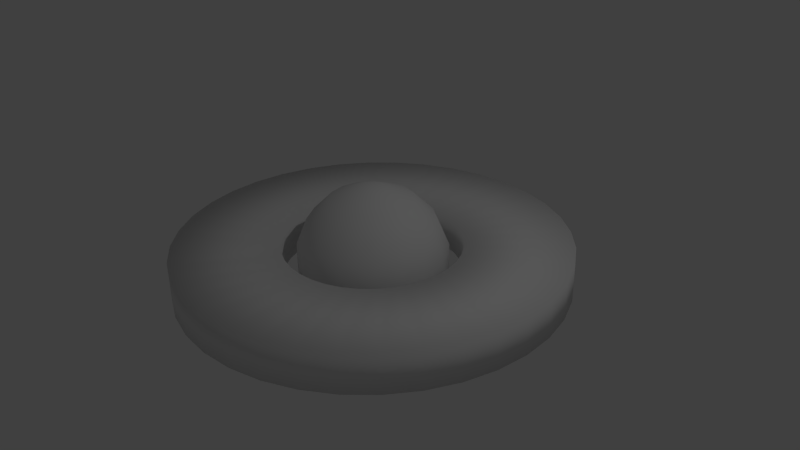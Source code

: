 # Source: alien1.blend  (saved by Blender 2.65.0; exported with 4.5.12 LTS)
import bpy
from mathutils import Matrix  # noqa: F401  (used for matrix-valued properties, if any)

bpy.ops.wm.read_factory_settings(use_empty=True)
scene = bpy.context.scene
scene.name = 'Scene'

# ---- collections
col_collection_1 = bpy.data.collections.new('Collection 1'); scene.collection.children.link(col_collection_1)

# ---- materials (node trees are filled in below, after node groups)
mat_material_001 = bpy.data.materials.new('Material.001')
mat_material_001.alpha_threshold = 0.0
mat_material_001.use_transparent_shadow = False
mat_material_001.roughness = 0.5
mat_material_001.line_color = (0.0, 0.0, 0.0, 1.0)
mat_material = bpy.data.materials.new('Material')
mat_material.alpha_threshold = 0.0
mat_material.use_transparent_shadow = False
mat_material.roughness = 0.5
mat_material.line_color = (0.0, 0.0, 0.0, 1.0)

# ---- material node trees

# ---- world
world_world = bpy.data.worlds.new('World'); scene.world = world_world
world_world.color = (0.05088, 0.05088, 0.05088)
world_world.use_sun_shadow = False
world_world.sun_shadow_jitter_overblur = 0.0
world_world.cycles.sampling_method = 'MANUAL'
world_world.cycles.sample_map_resolution = 256

# ---- cameras
cam_camera = bpy.data.cameras.new('Camera')
cam_camera.clip_end = 100.0
cam_camera.lens = 35.0
cam_camera.sensor_width = 32.0
cam_camera.sensor_height = 18.0
cam_camera.ortho_scale = 7.314
cam_camera.dof.focus_distance = 0.0
cam_camera.dof.aperture_fstop = 128.0

# ---- lights
light_lamp = bpy.data.lights.new('Lamp', 'POINT')
light_lamp.transmission_factor = 0.0
light_lamp.cutoff_distance = 30.0
light_lamp.energy = 100.0
light_lamp.shadow_buffer_clip_start = 1.001
light_lamp.shadow_soft_size = 0.1
light_lamp.shadow_maximum_resolution = 0.006
light_lamp.use_absolute_resolution = True
light_lamp.cycles.use_multiple_importance_sampling = False

# ---- meshes
me_cube = bpy.data.meshes.new('Cube')
me_cube.from_pydata([(-0.2162, 0.006368, 0.9236), (-0.5767, 0.006368, 0.7743), (-0.8526, 0.006368, 0.4984), (-1.002, 0.006368, 0.138), (-1.002, 0.006368, -0.2522), (-0.8526, 0.006368, -0.6127), (-0.5767, 0.006368, -0.8886), (-0.2162, 0.006368, -1.038), (-0.2014, 0.08103, 0.9236), (-0.5344, 0.219, 0.7743), (-0.7893, 0.3246, 0.4984), (-0.9273, 0.3817, 0.138), (-0.9273, 0.3817, -0.2522), (-0.7893, 0.3246, -0.6127), (-0.5344, 0.219, -0.8886), (-0.2014, 0.08103, -1.038), (-0.1591, 0.1443, 0.9236), (-0.414, 0.3992, 0.7743), (-0.6091, 0.5943, 0.4984), (-0.7147, 0.6999, 0.138), (-0.7147, 0.6999, -0.2522), (-0.6091, 0.5943, -0.6127), (-0.414, 0.3992, -0.8886), (-0.1591, 0.1443, -1.038), (-0.0958, 0.1866, 0.9236), (-0.2337, 0.5196, 0.7743), (-0.3393, 0.7745, 0.4984), (-0.3965, 0.9125, 0.138), (-0.3965, 0.9125, -0.2522), (-0.3393, 0.7745, -0.6127), (-0.2337, 0.5196, -0.8886), (-0.0958, 0.1866, -1.038), (-0.02114, 0.2015, 0.9236), (-0.02114, 0.5619, 0.7743), (-0.02114, 0.8378, 0.4984), (-0.02114, 0.9872, 0.138), (-0.02114, 0.9872, -0.2522), (-0.02114, 0.8378, -0.6127), (-0.02114, 0.5619, -0.8886), (-0.02114, 0.2015, -1.038), (0.05352, 0.1866, 0.9236), (0.1915, 0.5196, 0.7743), (0.297, 0.7745, 0.4984), (0.3542, 0.9125, 0.138), (0.3542, 0.9125, -0.2522), (0.297, 0.7745, -0.6127), (0.1915, 0.5196, -0.8886), (0.05352, 0.1866, -1.038), (0.1168, 0.1443, 0.9236), (0.3717, 0.3992, 0.7743), (0.5668, 0.5943, 0.4984), (0.6724, 0.6999, 0.138), (0.6724, 0.6999, -0.2522), (0.5668, 0.5943, -0.6127), (0.3717, 0.3992, -0.8886), (0.1168, 0.1443, -1.038), (0.1591, 0.08103, 0.9236), (0.4921, 0.219, 0.7743), (0.747, 0.3246, 0.4984), (0.885, 0.3817, 0.138), (0.885, 0.3817, -0.2522), (0.747, 0.3246, -0.6127), (0.4921, 0.219, -0.8886), (0.1591, 0.08103, -1.038), (0.1739, 0.006368, 0.9236), (0.5344, 0.006368, 0.7743), (0.8103, 0.006368, 0.4984), (0.9596, 0.006368, 0.138), (0.9596, 0.006368, -0.2522), (0.8103, 0.006368, -0.6127), (0.5344, 0.006368, -0.8886), (0.1739, 0.006368, -1.038), (0.1591, -0.06829, 0.9236), (0.4921, -0.2062, 0.7743), (0.747, -0.3118, 0.4984), (0.885, -0.369, 0.138), (0.885, -0.369, -0.2522), (0.747, -0.3118, -0.6127), (0.4921, -0.2062, -0.8886), (0.1591, -0.06829, -1.038), (0.1168, -0.1316, 0.9236), (0.3717, -0.3865, 0.7743), (0.5668, -0.5816, 0.4984), (0.6724, -0.6872, 0.138), (0.6724, -0.6872, -0.2522), (0.5668, -0.5816, -0.6127), (0.3717, -0.3865, -0.8886), (0.1168, -0.1316, -1.038), (-0.02114, 0.006368, -1.057), (0.05352, -0.1739, 0.9236), (0.1915, -0.5069, 0.7743), (0.297, -0.7618, 0.4984), (0.3542, -0.8998, 0.138), (0.3542, -0.8998, -0.2522), (0.297, -0.7618, -0.6127), (0.1915, -0.5069, -0.8886), (0.05352, -0.1739, -1.038), (-0.02114, -0.1887, 0.9236), (-0.02114, -0.5492, 0.7743), (-0.02114, -0.8251, 0.4984), (-0.02114, -0.9744, 0.138), (-0.02114, -0.9744, -0.2522), (-0.02114, -0.8251, -0.6127), (-0.02114, -0.5492, -0.8886), (-0.02114, -0.1887, -1.038), (-0.0958, -0.1739, 0.9236), (-0.2337, -0.5069, 0.7743), (-0.3393, -0.7618, 0.4984), (-0.3965, -0.8998, 0.138), (-0.3965, -0.8998, -0.2522), (-0.3393, -0.7618, -0.6127), (-0.2337, -0.5069, -0.8886), (-0.0958, -0.1739, -1.038), (-0.1591, -0.1316, 0.9236), (-0.414, -0.3865, 0.7743), (-0.6091, -0.5816, 0.4984), (-0.7147, -0.6872, 0.138), (-0.7147, -0.6872, -0.2522), (-0.6091, -0.5816, -0.6127), (-0.414, -0.3865, -0.8886), (-0.1591, -0.1316, -1.038), (-0.02114, 0.006368, 0.9429), (-0.2014, -0.06829, 0.9236), (-0.5344, -0.2062, 0.7743), (-0.7893, -0.3118, 0.4984), (-0.9273, -0.369, 0.138), (-0.9273, -0.369, -0.2522), (-0.7893, -0.3118, -0.6127), (-0.5344, -0.2062, -0.8886), (-0.2014, -0.06829, -1.038), (-0.005586, 2.551, -0.2873), (-0.4497, 2.513, -0.2873), (-0.8804, 2.397, -0.2873), (-1.284, 2.209, -0.2873), (-1.65, 1.953, -0.2873), (-1.965, 1.638, -0.2873), (-2.221, 1.273, -0.2873), (-2.409, 0.8684, -0.2873), (-2.524, 0.4378, -0.2873), (-2.563, -0.006358, -0.2873), (-2.524, -0.4505, -0.2873), (-2.409, -0.8812, -0.2873), (-2.221, -1.285, -0.2873), (-1.965, -1.65, -0.2873), (-1.65, -1.966, -0.2873), (-1.284, -2.221, -0.2873), (-0.8804, -2.41, -0.2873), (-0.4497, -2.525, -0.2873), (-0.005587, -2.564, -0.2873), (0.4386, -2.525, -0.2873), (0.8692, -2.41, -0.2873), (1.273, -2.221, -0.2873), (1.639, -1.966, -0.2873), (1.954, -1.65, -0.2873), (2.21, -1.285, -0.2873), (2.398, -0.8812, -0.2873), (2.513, -0.4505, -0.2873), (2.552, -0.00636, -0.2873), (2.513, 0.4378, -0.2873), (2.398, 0.8684, -0.2873), (2.21, 1.273, -0.2873), (1.954, 1.638, -0.2873), (1.639, 1.953, -0.2873), (1.273, 2.209, -0.2873), (0.8692, 2.397, -0.2873), (0.4386, 2.513, -0.2873), (-0.005586, 2.551, 0.2191), (-0.4497, 2.513, 0.2191), (-0.8804, 2.397, 0.2191), (-1.284, 2.209, 0.2191), (-1.65, 1.953, 0.2191), (-1.965, 1.638, 0.2191), (-2.221, 1.273, 0.2191), (-2.409, 0.8684, 0.2191), (-2.524, 0.4378, 0.2191), (-2.563, -0.006358, 0.2191), (-2.524, -0.4505, 0.2191), (-2.409, -0.8812, 0.2191), (-2.221, -1.285, 0.2191), (-1.965, -1.65, 0.2191), (-1.65, -1.966, 0.2191), (-1.284, -2.221, 0.2191), (-0.8804, -2.41, 0.2191), (-0.4497, -2.525, 0.2191), (-0.005587, -2.564, 0.2191), (0.4386, -2.525, 0.2191), (0.8692, -2.41, 0.2191), (1.273, -2.221, 0.2191), (1.639, -1.966, 0.2191), (1.954, -1.65, 0.2191), (2.21, -1.285, 0.2191), (2.398, -0.8812, 0.2191), (2.513, -0.4505, 0.2191), (2.552, -0.00636, 0.2191), (2.513, 0.4378, 0.2191), (2.398, 0.8684, 0.2191), (2.21, 1.273, 0.2191), (1.954, 1.638, 0.2191), (1.639, 1.953, 0.2191), (1.273, 2.209, 0.2191), (0.8692, 2.397, 0.2191), (0.4386, 2.513, 0.2191), (-0.005586, 1.157, 0.1674), (-0.2076, 1.139, 0.1674), (-0.4034, 1.087, 0.1674), (-0.5871, 1.001, 0.1674), (-0.7532, 0.8846, 0.1674), (-0.8966, 0.7413, 0.1674), (-1.013, 0.5752, 0.1674), (-1.099, 0.3914, 0.1674), (-1.151, 0.1956, 0.1674), (-1.169, -0.006358, 0.1674), (-1.151, -0.2083, 0.1674), (-1.099, -0.4042, 0.1674), (-1.013, -0.5879, 0.1674), (-0.8966, -0.754, 0.1674), (-0.7532, -0.8973, 0.1674), (-0.5871, -1.014, 0.1674), (-0.4034, -1.099, 0.1674), (-0.2076, -1.152, 0.1674), (-0.005586, -1.169, 0.1674), (0.1964, -1.152, 0.1674), (0.3922, -1.099, 0.1674), (0.576, -1.014, 0.1674), (0.742, -0.8973, 0.1674), (0.8854, -0.754, 0.1674), (1.002, -0.5879, 0.1674), (1.087, -0.4042, 0.1674), (1.14, -0.2083, 0.1674), (1.157, -0.006359, 0.1674), (1.14, 0.1956, 0.1674), (1.087, 0.3914, 0.1674), (1.002, 0.5752, 0.1674), (0.8854, 0.7413, 0.1674), (0.742, 0.8846, 0.1674), (0.576, 1.001, 0.1674), (0.3922, 1.087, 0.1674), (0.1964, 1.139, 0.1674), (-0.005586, 1.157, -0.2356), (-0.2076, 1.139, -0.2356), (-0.4034, 1.087, -0.2356), (-0.5871, 1.001, -0.2356), (-0.7532, 0.8846, -0.2356), (-0.8966, 0.7413, -0.2356), (-1.013, 0.5752, -0.2356), (-1.099, 0.3914, -0.2356), (-1.151, 0.1956, -0.2356), (-1.169, -0.006358, -0.2356), (-1.151, -0.2083, -0.2356), (-1.099, -0.4042, -0.2356), (-1.013, -0.5879, -0.2356), (-0.8966, -0.754, -0.2356), (-0.7532, -0.8973, -0.2356), (-0.5871, -1.014, -0.2356), (-0.4034, -1.099, -0.2356), (-0.2076, -1.152, -0.2356), (-0.005586, -1.169, -0.2356), (0.1964, -1.152, -0.2356), (0.3922, -1.099, -0.2356), (0.576, -1.014, -0.2356), (0.742, -0.8973, -0.2356), (0.8854, -0.754, -0.2356), (1.002, -0.5879, -0.2356), (1.087, -0.4042, -0.2356), (1.14, -0.2083, -0.2356), (1.157, -0.006359, -0.2356), (1.14, 0.1956, -0.2356), (1.087, 0.3914, -0.2356), (1.002, 0.5752, -0.2356), (0.8854, 0.7413, -0.2356), (0.742, 0.8846, -0.2356), (0.576, 1.001, -0.2356), (0.3922, 1.087, -0.2356), (0.1964, 1.139, -0.2356)], [(181, 217)], [(13, 5, 4, 12), (10, 2, 1, 9), (14, 6, 5, 13), (11, 3, 2, 10), (15, 7, 6, 14), (12, 4, 3, 11), (9, 1, 0, 8), (88, 7, 15), (26, 18, 17, 25), (27, 19, 18, 26), (6, 7, 129, 128), (121, 16, 8), (36, 28, 27, 35), (30, 22, 21, 29), (29, 21, 20, 28), (34, 26, 25, 33), (35, 27, 26, 34), (121, 24, 16), (88, 15, 23), (33, 25, 24, 32), (38, 30, 29, 37), (37, 29, 28, 36), (44, 36, 35, 43), (88, 23, 31), (41, 33, 32, 40), (42, 34, 33, 41), (43, 35, 34, 42), (121, 32, 24), (45, 37, 36, 44), (52, 44, 43, 51), (46, 38, 37, 45), (49, 41, 40, 48), (50, 42, 41, 49), (51, 43, 42, 50), (121, 40, 32), (88, 31, 39), (60, 52, 51, 59), (54, 46, 45, 53), (53, 45, 44, 52), (57, 49, 48, 56), (58, 50, 49, 57), (59, 51, 50, 58), (121, 48, 40), (55, 47, 46, 54), (88, 39, 47), (62, 54, 53, 61), (68, 60, 59, 67), (66, 58, 57, 65), (88, 47, 55), (67, 59, 58, 66), (121, 56, 48), (65, 57, 56, 64), (61, 53, 52, 60), (69, 61, 60, 68), (76, 68, 67, 75), (73, 65, 64, 72), (74, 66, 65, 73), (88, 55, 63), (70, 62, 61, 69), (75, 67, 66, 74), (121, 64, 56), (77, 69, 68, 76), (84, 76, 75, 83), (78, 70, 69, 77), (82, 74, 73, 81), (83, 75, 74, 82), (121, 72, 64), (81, 73, 72, 80), (79, 71, 70, 78), (88, 63, 71), (86, 78, 77, 85), (85, 77, 76, 84), (93, 84, 83, 92), (91, 82, 81, 90), (88, 71, 79), (92, 83, 82, 91), (121, 80, 72), (90, 81, 80, 89), (94, 85, 84, 93), (101, 93, 92, 100), (95, 86, 85, 94), (88, 79, 87), (98, 90, 89, 97), (99, 91, 90, 98), (100, 92, 91, 99), (121, 89, 80), (102, 94, 93, 101), (109, 101, 100, 108), (103, 95, 94, 102), (106, 98, 97, 105), (107, 99, 98, 106), (108, 100, 99, 107), (121, 97, 89), (88, 87, 96), (117, 109, 108, 116), (111, 103, 102, 110), (110, 102, 101, 109), (115, 107, 106, 114), (116, 108, 107, 115), (121, 105, 97), (88, 96, 104), (114, 106, 105, 113), (119, 111, 110, 118), (118, 110, 109, 117), (126, 117, 116, 125), (88, 104, 112), (123, 114, 113, 122), (124, 115, 114, 123), (125, 116, 115, 124), (121, 113, 105), (127, 118, 117, 126), (88, 112, 120), (128, 119, 118, 127), (113, 121, 122), (121, 0, 122), (88, 120, 129), (88, 129, 7), (5, 6, 128, 127), (31, 23, 22, 30), (39, 31, 30, 38), (47, 39, 38, 46), (63, 55, 54, 62), (71, 63, 62, 70), (87, 79, 78, 86), (96, 87, 86, 95), (104, 96, 95, 103), (112, 104, 103, 111), (120, 112, 111, 119), (129, 120, 119, 128), (2, 3, 125, 124), (3, 4, 126, 125), (22, 14, 13, 21), (19, 11, 10, 18), (23, 15, 14, 22), (20, 12, 11, 19), (17, 9, 8, 16), (25, 17, 16, 24), (21, 13, 12, 20), (28, 20, 19, 27), (189, 188, 152, 153), (153, 154, 190, 189), (191, 190, 154, 155), (192, 191, 155, 156), (263, 264, 156, 155), (193, 192, 156, 157), (264, 265, 157, 156), (194, 193, 157, 158), (265, 266, 158, 157), (195, 194, 158, 159), (266, 267, 159, 158), (196, 195, 159, 160), (267, 268, 160, 159), (197, 196, 160, 161), (268, 269, 161, 160), (198, 197, 161, 162), (269, 270, 162, 161), (190, 191, 227, 226), (191, 192, 228, 227), (192, 193, 229, 228), (193, 194, 230, 229), (194, 195, 231, 230), (195, 196, 232, 231), (196, 197, 233, 232), (235, 234, 198, 199), (227, 228, 264, 263), (228, 229, 265, 264), (229, 230, 266, 265), (230, 231, 267, 266), (231, 232, 268, 267), (232, 233, 269, 268), (233, 234, 270, 269), (153, 152, 260, 261), (181, 180, 144, 145), (145, 146, 182, 181), (183, 182, 146, 147), (254, 255, 147, 146), (184, 183, 147, 148), (255, 256, 148, 147), (185, 184, 148, 149), (256, 257, 149, 148), (186, 185, 149, 150), (257, 258, 150, 149), (187, 186, 150, 151), (258, 259, 151, 150), (188, 187, 151, 152), (182, 183, 219, 218), (183, 184, 220, 219), (184, 185, 221, 220), (185, 186, 222, 221), (186, 187, 223, 222), (187, 188, 224, 223), (218, 219, 255, 254), (219, 220, 256, 255), (220, 221, 257, 256), (221, 222, 258, 257), (222, 223, 259, 258), (225, 224, 188, 189), (226, 225, 189, 190), (170, 169, 133, 134), (134, 135, 171, 170), (172, 171, 135, 136), (173, 172, 136, 137), (244, 245, 137, 136), (174, 173, 137, 138), (245, 246, 138, 137), (175, 174, 138, 139), (246, 247, 139, 138), (176, 175, 139, 140), (247, 248, 140, 139), (177, 176, 140, 141), (248, 249, 141, 140), (171, 172, 208, 207), (172, 173, 209, 208), (173, 174, 210, 209), (174, 175, 211, 210), (175, 176, 212, 211), (176, 177, 213, 212), (208, 209, 245, 244), (209, 210, 246, 245), (210, 211, 247, 246), (211, 212, 248, 247), (212, 213, 249, 248), (146, 145, 253, 254), (179, 178, 142, 143), (250, 251, 143, 142), (180, 179, 143, 144), (251, 252, 144, 143), (145, 144, 252, 253), (178, 179, 215, 214), (179, 180, 216, 215), (180, 181, 182, 218, 217, 216), (214, 215, 251, 250), (215, 216, 252, 251), (216, 217, 253, 252), (152, 151, 259, 260), (177, 178, 214, 213), (141, 142, 178, 177), (167, 166, 130, 131), (238, 239, 131, 130), (168, 167, 131, 132), (239, 240, 132, 131), (169, 168, 132, 133), (240, 241, 133, 132), (134, 133, 241, 242), (200, 199, 163, 164), (164, 165, 201, 200), (166, 201, 165, 130), (273, 238, 130, 165), (166, 167, 203, 202), (167, 168, 204, 203), (168, 169, 205, 204), (206, 205, 169, 170), (170, 171, 207, 206), (200, 201, 237, 236), (201, 166, 202, 237), (202, 203, 239, 238), (203, 204, 240, 239), (204, 205, 241, 240), (205, 206, 242, 241), (237, 202, 238, 273), (236, 235, 199, 200), (234, 233, 197, 198), (163, 199, 198, 162), (135, 134, 242, 243), (243, 244, 136, 135), (261, 262, 154, 153), (155, 154, 262, 263), (142, 141, 249, 250), (271, 163, 162, 270), (271, 272, 164, 163), (165, 164, 272, 273), (235, 271, 270, 234), (272, 271, 235, 236), (273, 272, 236, 237), (243, 242, 206, 207), (244, 243, 207, 208), (250, 249, 213, 214), (254, 253, 217, 218), (260, 259, 223, 224), (261, 260, 224, 225), (262, 261, 225, 226), (263, 262, 226, 227), (1, 2, 124, 123), (18, 10, 9, 17), (0, 1, 123, 122), (121, 8, 0), (4, 5, 127, 126)])
me_cube.polygons.foreach_set('use_smooth', [True] * 287)
me_cube.polygons.foreach_set('material_index', [1, 1, 1, 1, 1, 1, 1, 1, 1, 1, 1, 1, 1, 1, 1, 1, 1, 1, 1, 1, 1, 1, 1, 1, 1, 1, 1, 1, 1, 1, 1, 1, 1, 1, 1, 1, 1, 1, 1, 1, 1, 1, 1, 1, 1, 1, 1, 1, 1, 1, 1, 1, 1, 1, 1, 1, 1, 1, 1, 1, 1, 1, 1, 1, 1, 1, 1, 1, 1, 1, 1, 1, 1, 1, 1, 1, 1, 1, 1, 1, 1, 1, 1, 1, 1, 1, 1, 1, 1, 1, 1, 1, 1, 1, 1, 1, 1, 1, 1, 1, 1, 1, 1, 1, 1, 1, 1, 1, 1, 1, 1, 1, 1, 1, 1, 1, 1, 1, 1, 1, 1, 1, 1, 1, 1, 1, 1, 1, 1, 1, 1, 1, 1, 1, 1, 1, 1, 1, 1, 0, 0, 0, 0, 0, 0, 0, 0, 0, 0, 0, 0, 0, 0, 0, 0, 0, 0, 0, 0, 0, 0, 0, 0, 0, 0, 0, 0, 0, 0, 0, 0, 0, 0, 0, 0, 0, 0, 0, 0, 0, 0, 0, 0, 0, 0, 0, 0, 0, 0, 0, 0, 0, 0, 0, 0, 0, 0, 0, 0, 0, 0, 0, 0, 0, 0, 0, 0, 0, 0, 0, 0, 0, 0, 0, 0, 0, 0, 0, 0, 0, 0, 0, 0, 0, 0, 0, 0, 0, 0, 0, 0, 0, 0, 0, 0, 0, 0, 0, 0, 0, 0, 0, 0, 0, 0, 0, 0, 0, 0, 0, 0, 0, 0, 0, 0, 0, 0, 0, 0, 0, 0, 0, 0, 0, 0, 0, 0, 0, 0, 0, 0, 0, 0, 0, 0, 0, 0, 0, 0, 0, 0, 0, 1, 1, 1, 1, 1])
_uv = me_cube.uv_layers.new(name='UVMap')
_uv.uv.foreach_set('vector', [0.4945, 0.4694, 0.4406, 0.4687, 0.4412, 0.3779, 0.4948, 0.3793, 0.4947, 0.2091, 0.4421, 0.209, 0.445, 0.08806, 0.4965, 0.08713, 0.4923, 0.5949, 0.4384, 0.597, 0.4406, 0.4687, 0.4945, 0.4694, 0.4947, 0.2976, 0.4415, 0.2963, 0.4421, 0.209, 0.4947, 0.2091, 0.07566, 0.8108, 0.07027, 0.8298, 0.0002053, 0.8089, 0.01614, 0.7513, 0.4948, 0.3793, 0.4412, 0.3779, 0.4415, 0.2963, 0.4947, 0.2976, 0.2551, 0.9738, 0.2257, 0.9296, 0.285, 0.8695, 0.2946, 0.8842, 0.1048, 0.8405, 0.07027, 0.8298, 0.07566, 0.8108, 0.6015, 0.2074, 0.5478, 0.2086, 0.5485, 0.08513, 0.6012, 0.08212, 0.6022, 0.2984, 0.5482, 0.2982, 0.5478, 0.2086, 0.6015, 0.2074, 0.0002053, 0.8089, 0.07027, 0.8298, 0.07031, 0.8504, 0.0001339, 0.8714, 0.3144, 0.8405, 0.3073, 0.8922, 0.2946, 0.8842, 0.6571, 0.3834, 0.6024, 0.3815, 0.6022, 0.2984, 0.6572, 0.2986, 0.5973, 0.5935, 0.5452, 0.5936, 0.5479, 0.4701, 0.6013, 0.4715, 0.6013, 0.4715, 0.5479, 0.4701, 0.5485, 0.3803, 0.6024, 0.3815, 0.6562, 0.2055, 0.6015, 0.2074, 0.6012, 0.08212, 0.6546, 0.07792, 0.6572, 0.2986, 0.6022, 0.2984, 0.6015, 0.2074, 0.6562, 0.2055, 0.3144, 0.8405, 0.321, 0.8924, 0.3073, 0.8922, 0.1048, 0.8405, 0.07566, 0.8108, 0.08547, 0.7963, 0.3737, 0.9738, 0.3352, 0.9978, 0.321, 0.8924, 0.3337, 0.8847, 0.6487, 0.5951, 0.5973, 0.5935, 0.6013, 0.4715, 0.6548, 0.4744, 0.6548, 0.4744, 0.6013, 0.4715, 0.6024, 0.3815, 0.6571, 0.3834, 0.713, 0.3869, 0.6571, 0.3834, 0.6572, 0.2986, 0.7139, 0.2992, 0.1048, 0.8405, 0.08547, 0.7963, 0.0982, 0.7886, 0.4032, 0.9296, 0.3737, 0.9738, 0.3337, 0.8847, 0.3435, 0.8702, 0.7124, 0.2027, 0.6562, 0.2055, 0.6546, 0.07792, 0.7088, 0.07208, 0.7139, 0.2992, 0.6572, 0.2986, 0.6562, 0.2055, 0.7124, 0.2027, 0.3144, 0.8405, 0.3337, 0.8847, 0.321, 0.8924, 0.7089, 0.4796, 0.6548, 0.4744, 0.6571, 0.3834, 0.713, 0.3869, 0.7712, 0.3928, 0.713, 0.3869, 0.7139, 0.2992, 0.7733, 0.3002, 0.6995, 0.5993, 0.6487, 0.5951, 0.6548, 0.4744, 0.7089, 0.4796, 0.4191, 0.8718, 0.4032, 0.9296, 0.3435, 0.8702, 0.3489, 0.8513, 0.7711, 0.1983, 0.7124, 0.2027, 0.7088, 0.07208, 0.764, 0.06373, 0.7733, 0.3002, 0.7139, 0.2992, 0.7124, 0.2027, 0.7711, 0.1983, 0.3144, 0.8405, 0.3435, 0.8702, 0.3337, 0.8847, 0.1048, 0.8405, 0.0982, 0.7886, 0.1119, 0.7888, 0.8334, 0.403, 0.7712, 0.3928, 0.7733, 0.3002, 0.8375, 0.3019, 0.7496, 0.6075, 0.6995, 0.5993, 0.7089, 0.4796, 0.764, 0.4889, 0.764, 0.4889, 0.7089, 0.4796, 0.713, 0.3869, 0.7712, 0.3928, 0.4191, 0.8092, 0.4191, 0.8718, 0.3489, 0.8513, 0.349, 0.8306, 0.8335, 0.1911, 0.7711, 0.1983, 0.764, 0.06373, 0.8202, 0.05126, 0.8375, 0.3019, 0.7733, 0.3002, 0.7711, 0.1983, 0.8335, 0.1911, 0.3144, 0.8405, 0.3489, 0.8513, 0.3435, 0.8702, 0.1342, 0.8115, 0.1246, 0.7968, 0.1641, 0.7071, 0.1935, 0.7514, 0.1048, 0.8405, 0.1119, 0.7888, 0.1246, 0.7968, 0.7987, 0.6217, 0.7496, 0.6075, 0.764, 0.4889, 0.821, 0.5046, 0.9025, 0.4205, 0.8334, 0.403, 0.8375, 0.3019, 0.9103, 0.3041, 0.9024, 0.1778, 0.8335, 0.1911, 0.8202, 0.05126, 0.8773, 0.03179, 0.1048, 0.8405, 0.1246, 0.7968, 0.1342, 0.8115, 0.9103, 0.3041, 0.8375, 0.3019, 0.8335, 0.1911, 0.9024, 0.1778, 0.3144, 0.8405, 0.349, 0.8306, 0.3489, 0.8513, 0.4032, 0.7514, 0.4191, 0.8092, 0.349, 0.8306, 0.3438, 0.8115, 0.821, 0.5046, 0.764, 0.4889, 0.7712, 0.3928, 0.8334, 0.403, 0.8808, 0.5313, 0.821, 0.5046, 0.8334, 0.403, 0.9025, 0.4205, 0.9845, 0.4518, 0.9025, 0.4205, 0.9103, 0.3041, 0.9999, 0.3057, 0.3737, 0.7072, 0.4032, 0.7514, 0.3438, 0.8115, 0.3342, 0.7968, 0.983, 0.1499, 0.9024, 0.1778, 0.8773, 0.03179, 0.9341, 0.0001339, 0.1048, 0.8405, 0.1342, 0.8115, 0.1393, 0.8306, 0.8459, 0.6454, 0.7987, 0.6217, 0.821, 0.5046, 0.8808, 0.5313, 0.9999, 0.3057, 0.9103, 0.3041, 0.9024, 0.1778, 0.983, 0.1499, 0.3144, 0.8405, 0.3438, 0.8115, 0.349, 0.8306, 0.9441, 0.5771, 0.8808, 0.5313, 0.9025, 0.4205, 0.9845, 0.4518, 0.08716, 0.3693, 0.0001339, 0.3676, 0.01513, 0.2255, 0.09492, 0.256, 0.8889, 0.6829, 0.8459, 0.6454, 0.8808, 0.5313, 0.9441, 0.5771, 0.1162, 0.148, 0.0544, 0.1035, 0.1082, 0.0001339, 0.1502, 0.0367, 0.09492, 0.256, 0.01513, 0.2255, 0.0544, 0.1035, 0.1162, 0.148, 0.3144, 0.8405, 0.3342, 0.7968, 0.3438, 0.8115, 0.3352, 0.6832, 0.3737, 0.7072, 0.3342, 0.7968, 0.3216, 0.7888, 0.1339, 0.8703, 0.1392, 0.8513, 0.2095, 0.8718, 0.1936, 0.9296, 0.1048, 0.8405, 0.1393, 0.8306, 0.1392, 0.8513, 0.1187, 0.6337, 0.06361, 0.6642, 0.0164, 0.5189, 0.0946, 0.4921, 0.0946, 0.4921, 0.0164, 0.5189, 0.0001339, 0.3676, 0.08716, 0.3693, 0.158, 0.3718, 0.08716, 0.3693, 0.09492, 0.256, 0.1623, 0.2734, 0.1745, 0.1742, 0.1162, 0.148, 0.1502, 0.0367, 0.1963, 0.05974, 0.1048, 0.8405, 0.1392, 0.8513, 0.1339, 0.8703, 0.1623, 0.2734, 0.09492, 0.256, 0.1162, 0.148, 0.1745, 0.1742, 0.3144, 0.8405, 0.3216, 0.7888, 0.3342, 0.7968, 0.2936, 0.6832, 0.3352, 0.6832, 0.3216, 0.7888, 0.3079, 0.7886, 0.1615, 0.4795, 0.0946, 0.4921, 0.08716, 0.3693, 0.158, 0.3718, 0.2205, 0.374, 0.158, 0.3718, 0.1623, 0.2734, 0.2229, 0.2836, 0.1741, 0.6151, 0.1187, 0.6337, 0.0946, 0.4921, 0.1615, 0.4795, 0.1048, 0.8405, 0.1339, 0.8703, 0.1241, 0.8847, 0.2551, 0.7072, 0.2936, 0.6832, 0.3079, 0.7886, 0.2951, 0.7963, 0.2301, 0.1897, 0.1745, 0.1742, 0.1963, 0.05974, 0.2443, 0.07365, 0.2229, 0.2836, 0.1623, 0.2734, 0.1745, 0.1742, 0.2301, 0.1897, 0.3144, 0.8405, 0.3079, 0.7886, 0.3216, 0.7888, 0.2222, 0.473, 0.1615, 0.4795, 0.158, 0.3718, 0.2205, 0.374, 0.2784, 0.3757, 0.2205, 0.374, 0.2229, 0.2836, 0.2798, 0.29, 0.2286, 0.6034, 0.1741, 0.6151, 0.1615, 0.4795, 0.2222, 0.473, 0.2257, 0.7514, 0.2551, 0.7072, 0.2951, 0.7963, 0.2853, 0.8108, 0.284, 0.1989, 0.2301, 0.1897, 0.2443, 0.07365, 0.2934, 0.08164, 0.2798, 0.29, 0.2229, 0.2836, 0.2301, 0.1897, 0.284, 0.1989, 0.3144, 0.8405, 0.2951, 0.7963, 0.3079, 0.7886, 0.1048, 0.8405, 0.1241, 0.8847, 0.1114, 0.8924, 0.3338, 0.3772, 0.2784, 0.3757, 0.2798, 0.29, 0.3346, 0.294, 0.282, 0.5958, 0.2286, 0.6034, 0.2222, 0.473, 0.2792, 0.4696, 0.2792, 0.4696, 0.2222, 0.473, 0.2205, 0.374, 0.2784, 0.3757, 0.337, 0.2043, 0.284, 0.1989, 0.2934, 0.08164, 0.3433, 0.08584, 0.3346, 0.294, 0.2798, 0.29, 0.284, 0.1989, 0.337, 0.2043, 0.3144, 0.8405, 0.2853, 0.8108, 0.2951, 0.7963, 0.1048, 0.8405, 0.1114, 0.8924, 0.09765, 0.8923, 0.2098, 0.8092, 0.2257, 0.7514, 0.2853, 0.8108, 0.28, 0.8297, 0.3343, 0.5908, 0.282, 0.5958, 0.2792, 0.4696, 0.3339, 0.468, 0.3339, 0.468, 0.2792, 0.4696, 0.2784, 0.3757, 0.3338, 0.3772, 0.3877, 0.379, 0.3338, 0.3772, 0.3346, 0.294, 0.3883, 0.2969, 0.1048, 0.8405, 0.09765, 0.8923, 0.08502, 0.8842, 0.2098, 0.8718, 0.2098, 0.8092, 0.28, 0.8297, 0.2799, 0.8504, 0.3896, 0.207, 0.337, 0.2043, 0.3433, 0.08584, 0.3939, 0.08766, 0.3883, 0.2969, 0.3346, 0.294, 0.337, 0.2043, 0.3896, 0.207, 0.3144, 0.8405, 0.28, 0.8297, 0.2853, 0.8108, 0.3873, 0.4679, 0.3339, 0.468, 0.3338, 0.3772, 0.3877, 0.379, 0.1048, 0.8405, 0.08502, 0.8842, 0.07542, 0.8695, 0.3856, 0.588, 0.3343, 0.5908, 0.3339, 0.468, 0.3873, 0.4679, 0.28, 0.8297, 0.3144, 0.8405, 0.2799, 0.8504, 0.3144, 0.8405, 0.285, 0.8695, 0.2799, 0.8504, 0.1048, 0.8405, 0.07542, 0.8695, 0.07031, 0.8504, 0.1048, 0.8405, 0.07031, 0.8504, 0.07027, 0.8298, 0.4406, 0.4687, 0.4384, 0.597, 0.3856, 0.588, 0.3873, 0.4679, 0.0982, 0.7886, 0.08547, 0.7963, 0.04556, 0.7071, 0.08399, 0.6832, 0.1119, 0.7888, 0.0982, 0.7886, 0.08399, 0.6832, 0.1256, 0.6832, 0.1246, 0.7968, 0.1119, 0.7888, 0.1256, 0.6832, 0.1641, 0.7071, 0.1393, 0.8306, 0.1342, 0.8115, 0.1935, 0.7514, 0.2095, 0.8092, 0.1392, 0.8513, 0.1393, 0.8306, 0.2095, 0.8092, 0.2095, 0.8718, 0.1241, 0.8847, 0.1339, 0.8703, 0.1936, 0.9296, 0.1641, 0.9739, 0.1114, 0.8924, 0.1241, 0.8847, 0.1641, 0.9739, 0.1256, 0.9978, 0.09765, 0.8923, 0.1114, 0.8924, 0.1256, 0.9978, 0.08394, 0.9978, 0.08502, 0.8842, 0.09765, 0.8923, 0.08394, 0.9978, 0.04544, 0.9738, 0.07542, 0.8695, 0.08502, 0.8842, 0.04544, 0.9738, 0.016, 0.9294, 0.07031, 0.8504, 0.07542, 0.8695, 0.016, 0.9294, 0.0001339, 0.8714, 0.4421, 0.209, 0.4415, 0.2963, 0.3883, 0.2969, 0.3896, 0.207, 0.4415, 0.2963, 0.4412, 0.3779, 0.3877, 0.379, 0.3883, 0.2969, 0.5452, 0.5936, 0.4923, 0.5949, 0.4945, 0.4694, 0.5479, 0.4701, 0.5482, 0.2982, 0.4947, 0.2976, 0.4947, 0.2091, 0.5478, 0.2086, 0.08547, 0.7963, 0.07566, 0.8108, 0.01614, 0.7513, 0.04556, 0.7071, 0.5485, 0.3803, 0.4948, 0.3793, 0.4947, 0.2976, 0.5482, 0.2982, 0.2936, 0.9978, 0.2551, 0.9738, 0.2946, 0.8842, 0.3073, 0.8922, 0.3352, 0.9978, 0.2936, 0.9978, 0.3073, 0.8922, 0.321, 0.8924, 0.5479, 0.4701, 0.4945, 0.4694, 0.4948, 0.3793, 0.5485, 0.3803, 0.6024, 0.3815, 0.5485, 0.3803, 0.5482, 0.2982, 0.6022, 0.2984, 0.7225, 0.8439, 0.6948, 0.8438, 0.6948, 0.768, 0.7225, 0.768, 0.7225, 0.768, 0.7503, 0.7681, 0.7502, 0.8439, 0.7225, 0.8439, 0.778, 0.8439, 0.7502, 0.8439, 0.7503, 0.7681, 0.778, 0.7681, 0.8057, 0.844, 0.778, 0.8439, 0.778, 0.7681, 0.8057, 0.7682, 0.547, 0.4279, 0.5492, 0.398, 0.6358, 0.4166, 0.6309, 0.4824, 0.8334, 0.844, 0.8057, 0.844, 0.8057, 0.7682, 0.8334, 0.7682, 0.5492, 0.398, 0.5493, 0.3676, 0.6359, 0.3498, 0.6358, 0.4166, 0.8612, 0.8441, 0.8334, 0.844, 0.8334, 0.7682, 0.8612, 0.7683, 0.5493, 0.3676, 0.5471, 0.3376, 0.6311, 0.284, 0.6359, 0.3498, 0.8889, 0.8441, 0.8612, 0.8441, 0.8612, 0.7683, 0.8889, 0.7683, 0.5471, 0.3376, 0.5428, 0.3091, 0.6217, 0.2211, 0.6311, 0.284, 0.9166, 0.8442, 0.8889, 0.8441, 0.8889, 0.7683, 0.9167, 0.7684, 0.5428, 0.3091, 0.5365, 0.2827, 0.6079, 0.1631, 0.6217, 0.2211, 0.9444, 0.8442, 0.9166, 0.8442, 0.9167, 0.7684, 0.9444, 0.7684, 0.5365, 0.2827, 0.5284, 0.2594, 0.5901, 0.1118, 0.6079, 0.1631, 0.9721, 0.8443, 0.9444, 0.8442, 0.9444, 0.7684, 0.9721, 0.7685, 0.5284, 0.2594, 0.5188, 0.2398, 0.5688, 0.06874, 0.5901, 0.1118, 0.2265, 0.03455, 0.2506, 0.06792, 0.2008, 0.2392, 0.1898, 0.224, 0.2506, 0.06792, 0.2718, 0.1108, 0.2104, 0.2587, 0.2008, 0.2392, 0.2718, 0.1108, 0.2897, 0.1619, 0.2186, 0.2819, 0.2104, 0.2587, 0.2897, 0.1619, 0.3036, 0.2197, 0.2249, 0.3082, 0.2186, 0.2819, 0.3036, 0.2197, 0.3131, 0.2825, 0.2292, 0.3367, 0.2249, 0.3082, 0.3131, 0.2825, 0.3179, 0.3482, 0.2314, 0.3666, 0.2292, 0.3367, 0.3179, 0.3482, 0.3179, 0.415, 0.2314, 0.397, 0.2314, 0.3666, 0.2249, 0.4555, 0.2292, 0.4269, 0.3132, 0.4808, 0.3037, 0.5435, 0.3537, 0.8446, 0.3664, 0.8446, 0.3664, 0.905, 0.3537, 0.905, 0.3664, 0.8446, 0.379, 0.8446, 0.379, 0.905, 0.3664, 0.905, 0.379, 0.8446, 0.3916, 0.8446, 0.3916, 0.905, 0.379, 0.905, 0.3916, 0.8446, 0.4042, 0.8446, 0.4042, 0.905, 0.3916, 0.905, 0.4042, 0.8446, 0.4169, 0.8446, 0.4169, 0.905, 0.4042, 0.905, 0.4169, 0.8446, 0.4295, 0.8446, 0.4295, 0.905, 0.4169, 0.905, 0.4295, 0.8446, 0.4421, 0.8446, 0.4421, 0.905, 0.4295, 0.905, 0.6075, 0.603, 0.5896, 0.6541, 0.5282, 0.506, 0.5363, 0.4827, 0.5006, 0.8435, 0.4728, 0.8435, 0.4728, 0.7676, 0.5006, 0.7676, 0.5006, 0.7676, 0.5284, 0.7677, 0.5283, 0.8436, 0.5006, 0.8435, 0.5561, 0.8436, 0.5283, 0.8436, 0.5284, 0.7677, 0.5561, 0.7677, 0.4582, 0.5509, 0.4706, 0.5562, 0.463, 0.7646, 0.4356, 0.7529, 0.5838, 0.8436, 0.5561, 0.8436, 0.5561, 0.7677, 0.5838, 0.7678, 0.4706, 0.5562, 0.4833, 0.5562, 0.4907, 0.7646, 0.463, 0.7646, 0.6116, 0.8437, 0.5838, 0.8436, 0.5838, 0.7678, 0.6116, 0.7678, 0.4833, 0.5562, 0.4957, 0.551, 0.5181, 0.7531, 0.4907, 0.7646, 0.6393, 0.8437, 0.6116, 0.8437, 0.6116, 0.7678, 0.6393, 0.7679, 0.4957, 0.551, 0.5076, 0.5406, 0.5442, 0.7303, 0.5181, 0.7531, 0.667, 0.8438, 0.6393, 0.8437, 0.6393, 0.7679, 0.6671, 0.7679, 0.5076, 0.5406, 0.5185, 0.5255, 0.5683, 0.697, 0.5442, 0.7303, 0.6948, 0.8438, 0.667, 0.8438, 0.6671, 0.7679, 0.6948, 0.768, 0.02885, 0.1619, 0.04669, 0.1108, 0.1081, 0.2587, 0.09995, 0.2819, 0.04669, 0.1108, 0.06795, 0.06792, 0.1177, 0.2392, 0.1081, 0.2587, 0.06795, 0.06792, 0.09199, 0.03455, 0.1287, 0.224, 0.1177, 0.2392, 0.09199, 0.03455, 0.1181, 0.01173, 0.1405, 0.2136, 0.1287, 0.224, 0.1181, 0.01173, 0.1454, 0.000143, 0.1529, 0.2084, 0.1405, 0.2136, 0.1454, 0.000143, 0.1731, 0.000143, 0.1656, 0.2084, 0.1529, 0.2084, 0.2401, 0.8446, 0.2527, 0.8446, 0.2527, 0.905, 0.2401, 0.905, 0.2527, 0.8446, 0.2654, 0.8446, 0.2654, 0.905, 0.2527, 0.905, 0.2654, 0.8446, 0.278, 0.8446, 0.278, 0.905, 0.2654, 0.905, 0.278, 0.8446, 0.2906, 0.8446, 0.2906, 0.905, 0.278, 0.905, 0.2906, 0.8446, 0.3032, 0.8446, 0.3032, 0.905, 0.2906, 0.905, 0.178, 0.2136, 0.1656, 0.2084, 0.1731, 0.000143, 0.2004, 0.01173, 0.1898, 0.224, 0.178, 0.2136, 0.2004, 0.01173, 0.2265, 0.03455, 0.1949, 0.8434, 0.1671, 0.8434, 0.1671, 0.7674, 0.1949, 0.7674, 0.1949, 0.7674, 0.2227, 0.7674, 0.2227, 0.8434, 0.1949, 0.8434, 0.2506, 0.8434, 0.2227, 0.8434, 0.2227, 0.7674, 0.2506, 0.7674, 0.2784, 0.8434, 0.2506, 0.8434, 0.2506, 0.7674, 0.2784, 0.7674, 0.4113, 0.3087, 0.407, 0.3373, 0.323, 0.2832, 0.3325, 0.2204, 0.3062, 0.8434, 0.2784, 0.8434, 0.2784, 0.7674, 0.3062, 0.7674, 0.407, 0.3373, 0.4048, 0.3672, 0.3182, 0.349, 0.323, 0.2832, 0.334, 0.8434, 0.3062, 0.8434, 0.3062, 0.7674, 0.334, 0.7674, 0.4048, 0.3672, 0.4048, 0.3976, 0.3182, 0.4158, 0.3182, 0.349, 0.3618, 0.8434, 0.334, 0.8434, 0.334, 0.7674, 0.3618, 0.7674, 0.4048, 0.3976, 0.407, 0.4275, 0.323, 0.4816, 0.3182, 0.4158, 0.3895, 0.8434, 0.3618, 0.8434, 0.3618, 0.7674, 0.3895, 0.7675, 0.407, 0.4275, 0.4113, 0.4561, 0.3325, 0.5444, 0.323, 0.4816, 0.1162, 0.7542, 0.09022, 0.7307, 0.1277, 0.5421, 0.1395, 0.5528, 0.09022, 0.7307, 0.06633, 0.6968, 0.1168, 0.5267, 0.1277, 0.5421, 0.06633, 0.6968, 0.04525, 0.6534, 0.1072, 0.507, 0.1168, 0.5267, 0.04525, 0.6534, 0.02761, 0.6018, 0.09922, 0.4835, 0.1072, 0.507, 0.02761, 0.6018, 0.01397, 0.5437, 0.09301, 0.4571, 0.09922, 0.4835, 0.01397, 0.5437, 0.004715, 0.4807, 0.0888, 0.4285, 0.09301, 0.4571, 0.1138, 0.8446, 0.1264, 0.8446, 0.1264, 0.905, 0.1138, 0.905, 0.1264, 0.8446, 0.1391, 0.8446, 0.1391, 0.905, 0.1264, 0.905, 0.1391, 0.8446, 0.1517, 0.8446, 0.1517, 0.905, 0.1391, 0.905, 0.1517, 0.8446, 0.1643, 0.8446, 0.1643, 0.905, 0.1517, 0.905, 0.1643, 0.8446, 0.177, 0.8446, 0.177, 0.905, 0.1643, 0.905, 0.4356, 0.7529, 0.4095, 0.73, 0.4463, 0.5405, 0.4582, 0.5509, 0.4451, 0.8434, 0.4173, 0.8434, 0.4173, 0.7675, 0.4451, 0.7676, 0.4176, 0.4824, 0.4257, 0.5057, 0.3642, 0.6536, 0.3464, 0.6023, 0.4728, 0.8435, 0.4451, 0.8434, 0.4451, 0.7676, 0.4728, 0.7676, 0.4257, 0.5057, 0.4354, 0.5252, 0.3855, 0.6965, 0.3642, 0.6536, 0.4095, 0.73, 0.3855, 0.6965, 0.4354, 0.5252, 0.4463, 0.5405, 0.000143, 0.4149, 0.0003895, 0.3481, 0.08684, 0.3682, 0.08672, 0.3985, 0.0003895, 0.3481, 0.005447, 0.2825, 0.08914, 0.3383, 0.08684, 0.3682, 0.005447, 0.2825, 0.006494, 0.2462, 0.02885, 0.1619, 0.09995, 0.2819, 0.09355, 0.3099, 0.08914, 0.3383, 0.1896, 0.8446, 0.2022, 0.8446, 0.2022, 0.905, 0.1896, 0.905, 0.2022, 0.8446, 0.2148, 0.8446, 0.2148, 0.905, 0.2022, 0.905, 0.2148, 0.8446, 0.2275, 0.8446, 0.2275, 0.905, 0.2148, 0.905, 0.5896, 0.6541, 0.5683, 0.697, 0.5185, 0.5255, 0.5282, 0.506, 0.004715, 0.4807, 0.000143, 0.4149, 0.08672, 0.3985, 0.0888, 0.4285, 0.3895, 0.7675, 0.4173, 0.7675, 0.4173, 0.8434, 0.3895, 0.8434, 0.1115, 0.8434, 0.08363, 0.8435, 0.08363, 0.7674, 0.1115, 0.7674, 0.4706, 0.2086, 0.4582, 0.2139, 0.4356, 0.01188, 0.463, 0.0002151, 0.1393, 0.8434, 0.1115, 0.8434, 0.1115, 0.7674, 0.1393, 0.7674, 0.4582, 0.2139, 0.4463, 0.2243, 0.4096, 0.03479, 0.4356, 0.01188, 0.1671, 0.8434, 0.1393, 0.8434, 0.1393, 0.7674, 0.1671, 0.7674, 0.4463, 0.2243, 0.4354, 0.2395, 0.3855, 0.06825, 0.4096, 0.03479, 0.3642, 0.1112, 0.3855, 0.06825, 0.4354, 0.2395, 0.4257, 0.2591, 0.02798, 0.8435, 0.0001495, 0.8435, 0.000143, 0.7674, 0.02797, 0.7674, 0.02797, 0.7674, 0.0558, 0.7674, 0.05581, 0.8435, 0.02798, 0.8435, 0.08363, 0.8435, 0.05581, 0.8435, 0.0558, 0.7674, 0.08363, 0.7674, 0.4833, 0.2086, 0.4706, 0.2086, 0.463, 0.0002151, 0.4908, 0.000143, 0.2489, 0.7012, 0.2248, 0.7339, 0.1889, 0.5436, 0.1999, 0.5287, 0.2248, 0.7339, 0.1986, 0.7561, 0.177, 0.5537, 0.1889, 0.5436, 0.1986, 0.7561, 0.1712, 0.7671, 0.1645, 0.5587, 0.177, 0.5537, 0.1519, 0.5584, 0.1645, 0.5587, 0.1712, 0.7671, 0.1435, 0.7664, 0.1435, 0.7664, 0.1162, 0.7542, 0.1395, 0.5528, 0.1519, 0.5584, 0.2884, 0.6081, 0.2704, 0.6588, 0.2096, 0.5094, 0.2178, 0.4864, 0.2704, 0.6588, 0.2489, 0.7012, 0.1999, 0.5287, 0.2096, 0.5094, 0.03803, 0.8446, 0.05066, 0.8446, 0.05066, 0.905, 0.03803, 0.905, 0.05066, 0.8446, 0.06329, 0.8446, 0.06329, 0.905, 0.05066, 0.905, 0.06329, 0.8446, 0.07592, 0.8446, 0.07592, 0.905, 0.06329, 0.905, 0.07592, 0.8446, 0.08855, 0.8446, 0.08855, 0.905, 0.07592, 0.905, 0.0254, 0.8446, 0.03803, 0.8446, 0.03803, 0.905, 0.0254, 0.905, 0.2178, 0.4864, 0.2242, 0.4602, 0.3025, 0.5506, 0.2884, 0.6081, 0.2292, 0.4269, 0.2314, 0.397, 0.3179, 0.415, 0.3132, 0.4808, 0.9999, 0.7685, 0.9998, 0.8443, 0.9721, 0.8443, 0.9721, 0.7685, 0.3464, 0.1625, 0.3642, 0.1112, 0.4257, 0.2591, 0.4176, 0.2824, 0.4176, 0.2824, 0.4113, 0.3087, 0.3325, 0.2204, 0.3464, 0.1625, 0.5363, 0.4827, 0.5427, 0.4564, 0.6214, 0.5452, 0.6075, 0.603, 0.6309, 0.4824, 0.6214, 0.5452, 0.5427, 0.4564, 0.547, 0.4279, 0.3464, 0.6023, 0.3325, 0.5444, 0.4113, 0.4561, 0.4176, 0.4824, 0.5079, 0.2245, 0.5448, 0.03516, 0.5688, 0.06874, 0.5188, 0.2398, 0.5076, 0.2242, 0.4957, 0.2138, 0.5181, 0.01167, 0.5442, 0.03445, 0.4908, 0.000143, 0.5181, 0.01167, 0.4957, 0.2138, 0.4833, 0.2086, 0.4547, 0.8447, 0.4547, 0.905, 0.4421, 0.905, 0.4421, 0.8446, 0.01277, 0.9051, 0.0001445, 0.9051, 0.000143, 0.8446, 0.01277, 0.8446, 0.0254, 0.905, 0.01277, 0.9051, 0.01277, 0.8446, 0.0254, 0.8446, 0.1012, 0.905, 0.08855, 0.905, 0.08855, 0.8446, 0.1012, 0.8446, 0.1138, 0.905, 0.1012, 0.905, 0.1012, 0.8446, 0.1138, 0.8446, 0.1896, 0.905, 0.177, 0.905, 0.177, 0.8446, 0.1896, 0.8446, 0.2401, 0.905, 0.2275, 0.905, 0.2275, 0.8446, 0.2401, 0.8446, 0.3159, 0.905, 0.3032, 0.905, 0.3032, 0.8446, 0.3159, 0.8446, 0.3285, 0.905, 0.3159, 0.905, 0.3159, 0.8446, 0.3285, 0.8446, 0.3411, 0.905, 0.3285, 0.905, 0.3285, 0.8446, 0.3411, 0.8446, 0.3537, 0.905, 0.3411, 0.905, 0.3411, 0.8446, 0.3537, 0.8446, 0.445, 0.08806, 0.4421, 0.209, 0.3896, 0.207, 0.3939, 0.08766, 0.5478, 0.2086, 0.4947, 0.2091, 0.4965, 0.08713, 0.5485, 0.08513, 0.285, 0.8695, 0.2257, 0.9296, 0.2098, 0.8718, 0.2799, 0.8504, 0.3144, 0.8405, 0.2946, 0.8842, 0.285, 0.8695, 0.4412, 0.3779, 0.4406, 0.4687, 0.3873, 0.4679, 0.3877, 0.379])
me_cube.materials.append(mat_material_001)
me_cube.materials.append(mat_material)
me_cube.use_remesh_preserve_volume = False
me_cube.use_remesh_preserve_attributes = False
me_cube.use_mirror_vertex_groups = False
me_cube.update()

# ---- objects
ob_cube = bpy.data.objects.new('Cube', me_cube)
ob_lamp = bpy.data.objects.new('Lamp', light_lamp)
ob_camera = bpy.data.objects.new('Camera', cam_camera)

# ---- transforms, parenting, visibility, modifiers, constraints
ob_cube.location = (0.0, 0.0, 0.0)
ob_cube.lock_rotations_4d = False
ob_cube.empty_display_type = 'ARROWS'
ob_cube.lineart.crease_threshold = 0.0
ob_lamp.location = (4.076, 1.005, 5.904)
ob_lamp.rotation_euler = (0.6503, 0.05522, 1.866)
ob_lamp.lock_rotations_4d = False
ob_lamp.empty_display_type = 'ARROWS'
ob_lamp.color = (0.0, 0.0, 0.0, 0.0)
ob_lamp.lineart.crease_threshold = 0.0
ob_camera.location = (7.481, -6.508, 5.344)
ob_camera.rotation_euler = (1.109, 0.01082, 0.8149)
ob_camera.lock_rotations_4d = False
ob_camera.empty_display_type = 'ARROWS'
ob_camera.color = (0.0, 0.0, 0.0, 0.0)
ob_camera.display_type = 'WIRE'
ob_camera.lineart.crease_threshold = 0.0

# ---- collection membership
col_collection_1.objects.link(ob_cube)
col_collection_1.objects.link(ob_lamp)
col_collection_1.objects.link(ob_camera)

# ---- scene / render settings (as saved in the file)
scene.camera = ob_camera
scene.frame_start = 1; scene.frame_end = 250; scene.frame_set(6)
scene.render.engine = 'BLENDER_EEVEE_NEXT'
scene.render.image_settings.color_mode = 'RGB'
scene.render.image_settings.compression = 90
scene.render.resolution_percentage = 50
scene.render.dither_intensity = 0.0
scene.render.bake_margin = 2
scene.render.bake_bias = 0.0
scene.cycles.use_denoising = False
scene.cycles.samples = 10
scene.cycles.sampling_pattern = 'TABULATED_SOBOL'
scene.cycles.light_sampling_threshold = 0.0
scene.cycles.use_adaptive_sampling = False
scene.cycles.use_light_tree = False
scene.cycles.blur_glossy = 0.0
scene.cycles.volume_bounces = 1
scene.cycles.pixel_filter_type = 'GAUSSIAN'
scene.cycles.sample_clamp_indirect = 0.0
scene.view_settings.view_transform = 'Standard'
bpy.context.view_layer.update()
